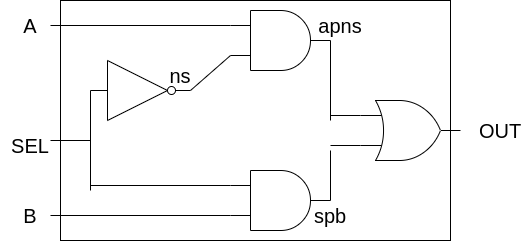

The diagram above was exported from draw.io. Its source (the exported page's mxGraphModel, read from the mxfile embedded in the PNG):
<mxGraphModel dx="1886" dy="1055" grid="1" gridSize="10" guides="1" tooltips="1" connect="1" arrows="1" fold="1" page="1" pageScale="1" pageWidth="1169" pageHeight="827" math="0" shadow="0">
  <root>
    <mxCell id="0" />
    <mxCell id="1" parent="0" />
    <mxCell id="TcbAf02gpnhYX_9fLgtC-16" value="" style="rounded=0;whiteSpace=wrap;html=1;fillColor=none;" vertex="1" parent="1">
      <mxGeometry x="90" y="110" width="390" height="240" as="geometry" />
    </mxCell>
    <mxCell id="TcbAf02gpnhYX_9fLgtC-1" value="" style="verticalLabelPosition=bottom;shadow=0;dashed=0;align=center;html=1;verticalAlign=top;shape=mxgraph.electrical.logic_gates.logic_gate;operation=and;" vertex="1" parent="1">
      <mxGeometry x="260" y="120" width="100" height="60" as="geometry" />
    </mxCell>
    <mxCell id="TcbAf02gpnhYX_9fLgtC-2" value="" style="endArrow=none;html=1;rounded=0;entryX=0;entryY=0.25;entryDx=0;entryDy=0;entryPerimeter=0;" edge="1" parent="1" target="TcbAf02gpnhYX_9fLgtC-1">
      <mxGeometry width="50" height="50" relative="1" as="geometry">
        <mxPoint x="80" y="135" as="sourcePoint" />
        <mxPoint x="600" y="350" as="targetPoint" />
      </mxGeometry>
    </mxCell>
    <mxCell id="TcbAf02gpnhYX_9fLgtC-3" value="" style="verticalLabelPosition=bottom;shadow=0;dashed=0;align=center;html=1;verticalAlign=top;shape=mxgraph.electrical.logic_gates.inverter_2" vertex="1" parent="1">
      <mxGeometry x="120" y="170" width="100" height="60" as="geometry" />
    </mxCell>
    <mxCell id="TcbAf02gpnhYX_9fLgtC-4" value="" style="endArrow=none;html=1;rounded=0;entryX=0;entryY=0.75;entryDx=0;entryDy=0;entryPerimeter=0;exitX=1;exitY=0.5;exitDx=0;exitDy=0;exitPerimeter=0;" edge="1" parent="1" source="TcbAf02gpnhYX_9fLgtC-3" target="TcbAf02gpnhYX_9fLgtC-1">
      <mxGeometry width="50" height="50" relative="1" as="geometry">
        <mxPoint x="550" y="400" as="sourcePoint" />
        <mxPoint x="600" y="350" as="targetPoint" />
      </mxGeometry>
    </mxCell>
    <mxCell id="TcbAf02gpnhYX_9fLgtC-5" value="" style="verticalLabelPosition=bottom;shadow=0;dashed=0;align=center;html=1;verticalAlign=top;shape=mxgraph.electrical.logic_gates.logic_gate;operation=and;" vertex="1" parent="1">
      <mxGeometry x="260" y="280" width="100" height="60" as="geometry" />
    </mxCell>
    <mxCell id="TcbAf02gpnhYX_9fLgtC-6" value="" style="endArrow=none;html=1;rounded=0;entryX=0;entryY=0.75;entryDx=0;entryDy=0;entryPerimeter=0;" edge="1" parent="1" target="TcbAf02gpnhYX_9fLgtC-5">
      <mxGeometry width="50" height="50" relative="1" as="geometry">
        <mxPoint x="80" y="325" as="sourcePoint" />
        <mxPoint x="600" y="370" as="targetPoint" />
      </mxGeometry>
    </mxCell>
    <mxCell id="TcbAf02gpnhYX_9fLgtC-7" value="" style="endArrow=none;html=1;rounded=0;entryX=0;entryY=0.25;entryDx=0;entryDy=0;entryPerimeter=0;" edge="1" parent="1" target="TcbAf02gpnhYX_9fLgtC-5">
      <mxGeometry width="50" height="50" relative="1" as="geometry">
        <mxPoint x="120" y="295" as="sourcePoint" />
        <mxPoint x="600" y="350" as="targetPoint" />
      </mxGeometry>
    </mxCell>
    <mxCell id="TcbAf02gpnhYX_9fLgtC-8" value="" style="endArrow=none;html=1;rounded=0;entryX=0;entryY=0.5;entryDx=0;entryDy=0;entryPerimeter=0;" edge="1" parent="1" target="TcbAf02gpnhYX_9fLgtC-3">
      <mxGeometry width="50" height="50" relative="1" as="geometry">
        <mxPoint x="120" y="300" as="sourcePoint" />
        <mxPoint x="600" y="350" as="targetPoint" />
      </mxGeometry>
    </mxCell>
    <mxCell id="TcbAf02gpnhYX_9fLgtC-9" value="" style="endArrow=none;html=1;rounded=0;" edge="1" parent="1">
      <mxGeometry width="50" height="50" relative="1" as="geometry">
        <mxPoint x="80" y="250" as="sourcePoint" />
        <mxPoint x="120" y="250" as="targetPoint" />
      </mxGeometry>
    </mxCell>
    <mxCell id="TcbAf02gpnhYX_9fLgtC-10" value="" style="verticalLabelPosition=bottom;shadow=0;dashed=0;align=center;html=1;verticalAlign=top;shape=mxgraph.electrical.logic_gates.logic_gate;operation=or;" vertex="1" parent="1">
      <mxGeometry x="390" y="210" width="100" height="60" as="geometry" />
    </mxCell>
    <mxCell id="TcbAf02gpnhYX_9fLgtC-11" value="" style="endArrow=none;html=1;rounded=0;entryX=1;entryY=0.5;entryDx=0;entryDy=0;entryPerimeter=0;" edge="1" parent="1" target="TcbAf02gpnhYX_9fLgtC-5">
      <mxGeometry width="50" height="50" relative="1" as="geometry">
        <mxPoint x="360" y="260" as="sourcePoint" />
        <mxPoint x="600" y="350" as="targetPoint" />
      </mxGeometry>
    </mxCell>
    <mxCell id="TcbAf02gpnhYX_9fLgtC-12" value="" style="endArrow=none;html=1;rounded=0;entryX=1;entryY=0.5;entryDx=0;entryDy=0;entryPerimeter=0;" edge="1" parent="1" target="TcbAf02gpnhYX_9fLgtC-1">
      <mxGeometry width="50" height="50" relative="1" as="geometry">
        <mxPoint x="360" y="230" as="sourcePoint" />
        <mxPoint x="600" y="350" as="targetPoint" />
      </mxGeometry>
    </mxCell>
    <mxCell id="TcbAf02gpnhYX_9fLgtC-13" value="" style="endArrow=none;html=1;rounded=0;entryX=0;entryY=0.75;entryDx=0;entryDy=0;entryPerimeter=0;" edge="1" parent="1" target="TcbAf02gpnhYX_9fLgtC-10">
      <mxGeometry width="50" height="50" relative="1" as="geometry">
        <mxPoint x="360" y="255" as="sourcePoint" />
        <mxPoint x="600" y="350" as="targetPoint" />
      </mxGeometry>
    </mxCell>
    <mxCell id="TcbAf02gpnhYX_9fLgtC-14" value="" style="endArrow=none;html=1;rounded=0;entryX=0;entryY=0.25;entryDx=0;entryDy=0;entryPerimeter=0;" edge="1" parent="1" target="TcbAf02gpnhYX_9fLgtC-10">
      <mxGeometry width="50" height="50" relative="1" as="geometry">
        <mxPoint x="360" y="225" as="sourcePoint" />
        <mxPoint x="600" y="350" as="targetPoint" />
      </mxGeometry>
    </mxCell>
    <mxCell id="TcbAf02gpnhYX_9fLgtC-17" value="A" style="text;html=1;strokeColor=none;fillColor=none;align=center;verticalAlign=middle;whiteSpace=wrap;rounded=0;fontSize=20;" vertex="1" parent="1">
      <mxGeometry x="30" y="120" width="60" height="30" as="geometry" />
    </mxCell>
    <mxCell id="TcbAf02gpnhYX_9fLgtC-18" value="SEL" style="text;html=1;strokeColor=none;fillColor=none;align=center;verticalAlign=middle;whiteSpace=wrap;rounded=0;fontSize=20;" vertex="1" parent="1">
      <mxGeometry x="30" y="240" width="60" height="30" as="geometry" />
    </mxCell>
    <mxCell id="TcbAf02gpnhYX_9fLgtC-19" value="B" style="text;html=1;strokeColor=none;fillColor=none;align=center;verticalAlign=middle;whiteSpace=wrap;rounded=0;fontSize=20;" vertex="1" parent="1">
      <mxGeometry x="30" y="310" width="60" height="30" as="geometry" />
    </mxCell>
    <mxCell id="TcbAf02gpnhYX_9fLgtC-20" value="ns" style="text;html=1;strokeColor=none;fillColor=none;align=center;verticalAlign=middle;whiteSpace=wrap;rounded=0;fontSize=20;" vertex="1" parent="1">
      <mxGeometry x="180" y="170" width="60" height="30" as="geometry" />
    </mxCell>
    <mxCell id="TcbAf02gpnhYX_9fLgtC-21" value="apns" style="text;html=1;strokeColor=none;fillColor=none;align=center;verticalAlign=middle;whiteSpace=wrap;rounded=0;fontSize=20;" vertex="1" parent="1">
      <mxGeometry x="340" y="120" width="60" height="30" as="geometry" />
    </mxCell>
    <mxCell id="TcbAf02gpnhYX_9fLgtC-22" value="spb" style="text;html=1;strokeColor=none;fillColor=none;align=center;verticalAlign=middle;whiteSpace=wrap;rounded=0;fontSize=20;" vertex="1" parent="1">
      <mxGeometry x="330" y="310" width="60" height="30" as="geometry" />
    </mxCell>
    <mxCell id="TcbAf02gpnhYX_9fLgtC-23" value="OUT" style="text;html=1;strokeColor=none;fillColor=none;align=center;verticalAlign=middle;whiteSpace=wrap;rounded=0;fontSize=20;" vertex="1" parent="1">
      <mxGeometry x="500" y="225" width="60" height="30" as="geometry" />
    </mxCell>
  </root>
</mxGraphModel>